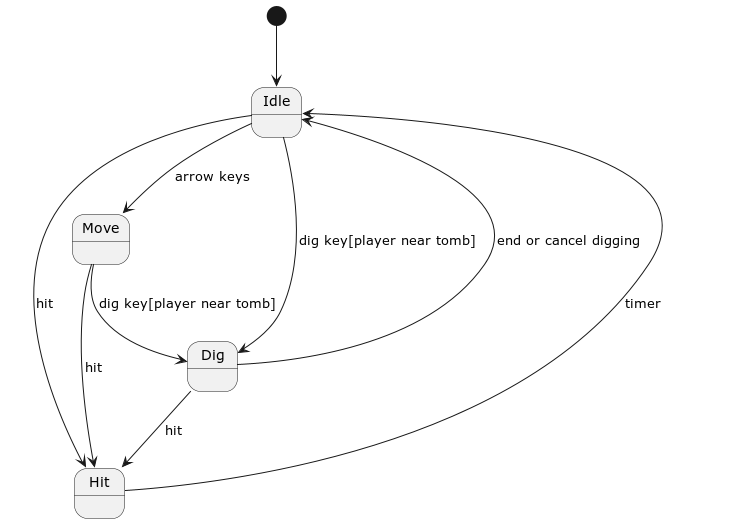

The diagram above was rendered by PlantUML. Its source (embedded in the PNG):
@startuml
'https://plantuml.com/state-diagram


[*] --> Idle
Idle --> Move : arrow keys
Idle --> Dig : dig key[player near tomb]
Move --> Dig : dig key[player near tomb]
Idle --> Hit : hit
Move --> Hit : hit
Dig --> Hit : hit
Hit --> Idle : timer
Dig --> Idle : end or cancel digging

state Idle
state Move
state Hit
state Dig
@enduml